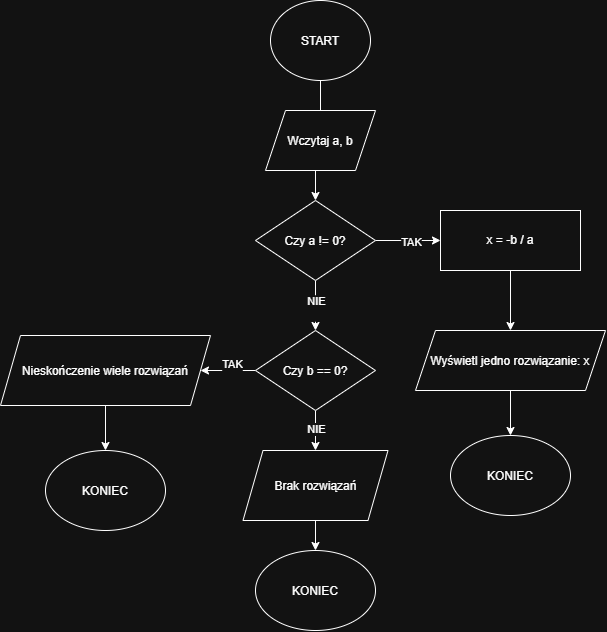

The diagram above was exported from draw.io. Its source (the exported page's mxGraphModel, read from the mxfile embedded in the PNG):
<mxGraphModel dx="845" dy="820" grid="1" gridSize="10" guides="1" tooltips="1" connect="1" arrows="1" fold="1" page="1" pageScale="1" pageWidth="850" pageHeight="1100" math="0" shadow="0">
  <root>
    <mxCell id="0" />
    <mxCell id="1" parent="0" />
    <mxCell id="S3d2iLm_hiZ_iP1rnEEJ-12" edge="1" parent="1" source="S3d2iLm_hiZ_iP1rnEEJ-1" style="edgeStyle=orthogonalEdgeStyle;rounded=0;orthogonalLoop=1;jettySize=auto;html=1;defaultLabelBackgroundColor=page;" target="S3d2iLm_hiZ_iP1rnEEJ-3" value="">
      <mxGeometry relative="1" as="geometry" />
    </mxCell>
    <mxCell id="S3d2iLm_hiZ_iP1rnEEJ-1" parent="1" style="ellipse;whiteSpace=wrap;html=1;shapeInside=1;" value="START" vertex="1">
      <mxGeometry height="80" width="100" x="300" y="30" as="geometry" />
    </mxCell>
    <mxCell id="S3d2iLm_hiZ_iP1rnEEJ-2" parent="1" style="shape=parallelogram;perimeter=parallelogramPerimeter;whiteSpace=wrap;html=1;shapeInside=1;fixedSize=1;" value="Wczytaj a, b" vertex="1">
      <mxGeometry height="60" width="110" x="295" y="140" as="geometry" />
    </mxCell>
    <mxCell id="S3d2iLm_hiZ_iP1rnEEJ-9" edge="1" parent="1" source="S3d2iLm_hiZ_iP1rnEEJ-3" style="edgeStyle=orthogonalEdgeStyle;rounded=0;orthogonalLoop=1;jettySize=auto;html=1;defaultLabelBackgroundColor=page;" target="S3d2iLm_hiZ_iP1rnEEJ-7" value="">
      <mxGeometry relative="1" as="geometry" />
    </mxCell>
    <mxCell id="S3d2iLm_hiZ_iP1rnEEJ-18" connectable="0" parent="S3d2iLm_hiZ_iP1rnEEJ-9" style="edgeLabel;html=1;align=center;verticalAlign=middle;resizable=0;points=[];inheritText=1;defaultLabelBackgroundColor=page;" value="TAK" vertex="1">
      <mxGeometry relative="1" x="0.0634" y="-1" as="geometry">
        <mxPoint as="offset" />
      </mxGeometry>
    </mxCell>
    <mxCell id="S3d2iLm_hiZ_iP1rnEEJ-13" edge="1" parent="1" source="S3d2iLm_hiZ_iP1rnEEJ-3" style="edgeStyle=orthogonalEdgeStyle;rounded=0;orthogonalLoop=1;jettySize=auto;html=1;defaultLabelBackgroundColor=page;" target="S3d2iLm_hiZ_iP1rnEEJ-5" value="">
      <mxGeometry relative="1" as="geometry" />
    </mxCell>
    <mxCell id="S3d2iLm_hiZ_iP1rnEEJ-19" connectable="0" parent="S3d2iLm_hiZ_iP1rnEEJ-13" style="edgeLabel;html=1;align=center;verticalAlign=middle;resizable=0;points=[];inheritText=1;defaultLabelBackgroundColor=page;" value="NIE&lt;div&gt;&lt;br&gt;&lt;/div&gt;" vertex="1">
      <mxGeometry relative="1" x="0.0745" as="geometry">
        <mxPoint as="offset" />
      </mxGeometry>
    </mxCell>
    <mxCell id="S3d2iLm_hiZ_iP1rnEEJ-3" parent="1" style="rhombus;whiteSpace=wrap;html=1;shapeInside=1;" value="Czy a != 0?" vertex="1">
      <mxGeometry height="80" width="120" x="285" y="230" as="geometry" />
    </mxCell>
    <mxCell id="S3d2iLm_hiZ_iP1rnEEJ-22" edge="1" parent="1" source="S3d2iLm_hiZ_iP1rnEEJ-5" style="edgeStyle=orthogonalEdgeStyle;rounded=0;orthogonalLoop=1;jettySize=auto;html=1;defaultLabelBackgroundColor=page;" target="S3d2iLm_hiZ_iP1rnEEJ-20" value="">
      <mxGeometry relative="1" as="geometry" />
    </mxCell>
    <mxCell id="S3d2iLm_hiZ_iP1rnEEJ-26" connectable="0" parent="S3d2iLm_hiZ_iP1rnEEJ-22" style="edgeLabel;html=1;align=center;verticalAlign=middle;resizable=0;points=[];inheritText=1;defaultLabelBackgroundColor=page;" value="TAK&lt;div&gt;&lt;br&gt;&lt;/div&gt;" vertex="1">
      <mxGeometry relative="1" x="-0.1361" as="geometry">
        <mxPoint as="offset" />
      </mxGeometry>
    </mxCell>
    <mxCell id="S3d2iLm_hiZ_iP1rnEEJ-32" edge="1" parent="1" source="S3d2iLm_hiZ_iP1rnEEJ-5" style="edgeStyle=orthogonalEdgeStyle;rounded=0;orthogonalLoop=1;jettySize=auto;html=1;defaultLabelBackgroundColor=page;" target="S3d2iLm_hiZ_iP1rnEEJ-21" value="">
      <mxGeometry relative="1" as="geometry" />
    </mxCell>
    <mxCell id="S3d2iLm_hiZ_iP1rnEEJ-33" connectable="0" parent="S3d2iLm_hiZ_iP1rnEEJ-32" style="edgeLabel;html=1;align=center;verticalAlign=middle;resizable=0;points=[];inheritText=1;defaultLabelBackgroundColor=page;" value="NIE" vertex="1">
      <mxGeometry relative="1" x="-0.1125" as="geometry">
        <mxPoint as="offset" />
      </mxGeometry>
    </mxCell>
    <mxCell id="S3d2iLm_hiZ_iP1rnEEJ-5" parent="1" style="rhombus;whiteSpace=wrap;html=1;shapeInside=1;" value="Czy b == 0?" vertex="1">
      <mxGeometry height="80" width="120" x="285" y="360" as="geometry" />
    </mxCell>
    <mxCell id="S3d2iLm_hiZ_iP1rnEEJ-15" edge="1" parent="1" source="S3d2iLm_hiZ_iP1rnEEJ-7" style="edgeStyle=orthogonalEdgeStyle;rounded=0;orthogonalLoop=1;jettySize=auto;html=1;defaultLabelBackgroundColor=page;" target="S3d2iLm_hiZ_iP1rnEEJ-14" value="">
      <mxGeometry relative="1" as="geometry" />
    </mxCell>
    <mxCell id="S3d2iLm_hiZ_iP1rnEEJ-7" parent="1" style="rounded=0;whiteSpace=wrap;html=1;" value="x = -b / a" vertex="1">
      <mxGeometry height="60" width="140" x="470" y="240" as="geometry" />
    </mxCell>
    <mxCell id="S3d2iLm_hiZ_iP1rnEEJ-17" edge="1" parent="1" source="S3d2iLm_hiZ_iP1rnEEJ-14" style="edgeStyle=orthogonalEdgeStyle;rounded=0;orthogonalLoop=1;jettySize=auto;html=1;defaultLabelBackgroundColor=page;" target="S3d2iLm_hiZ_iP1rnEEJ-16" value="">
      <mxGeometry relative="1" as="geometry" />
    </mxCell>
    <mxCell id="S3d2iLm_hiZ_iP1rnEEJ-14" parent="1" style="shape=parallelogram;perimeter=parallelogramPerimeter;whiteSpace=wrap;html=1;shapeInside=1;fixedSize=1;" value="Wyświetl jedno rozwiązanie: x" vertex="1">
      <mxGeometry height="60" width="190" x="445" y="360" as="geometry" />
    </mxCell>
    <mxCell id="S3d2iLm_hiZ_iP1rnEEJ-16" parent="1" style="ellipse;whiteSpace=wrap;html=1;shapeInside=1;" value="KONIEC&lt;div&gt;&lt;br&gt;&lt;/div&gt;" vertex="1">
      <mxGeometry height="80" width="120" x="480" y="465" as="geometry" />
    </mxCell>
    <mxCell id="S3d2iLm_hiZ_iP1rnEEJ-31" edge="1" parent="1" source="S3d2iLm_hiZ_iP1rnEEJ-20" style="edgeStyle=orthogonalEdgeStyle;rounded=0;orthogonalLoop=1;jettySize=auto;html=1;defaultLabelBackgroundColor=page;" target="S3d2iLm_hiZ_iP1rnEEJ-28" value="">
      <mxGeometry relative="1" as="geometry" />
    </mxCell>
    <mxCell id="S3d2iLm_hiZ_iP1rnEEJ-20" parent="1" style="shape=parallelogram;perimeter=parallelogramPerimeter;whiteSpace=wrap;html=1;shapeInside=1;fixedSize=1;" value="Nieskończenie wiele rozwiązań&lt;div&gt;&lt;br&gt;&lt;/div&gt;" vertex="1">
      <mxGeometry height="70" width="210" x="30" y="365" as="geometry" />
    </mxCell>
    <mxCell id="S3d2iLm_hiZ_iP1rnEEJ-30" edge="1" parent="1" source="S3d2iLm_hiZ_iP1rnEEJ-21" style="edgeStyle=orthogonalEdgeStyle;rounded=0;orthogonalLoop=1;jettySize=auto;html=1;defaultLabelBackgroundColor=page;" target="S3d2iLm_hiZ_iP1rnEEJ-29" value="">
      <mxGeometry relative="1" as="geometry" />
    </mxCell>
    <mxCell id="S3d2iLm_hiZ_iP1rnEEJ-21" parent="1" style="shape=parallelogram;perimeter=parallelogramPerimeter;whiteSpace=wrap;html=1;shapeInside=1;fixedSize=1;" value="Brak rozwiązań" vertex="1">
      <mxGeometry height="70" width="145" x="272.5" y="480" as="geometry" />
    </mxCell>
    <mxCell id="S3d2iLm_hiZ_iP1rnEEJ-28" parent="1" style="ellipse;whiteSpace=wrap;html=1;shapeInside=1;" value="KONIEC" vertex="1">
      <mxGeometry height="80" width="120" x="75" y="480" as="geometry" />
    </mxCell>
    <mxCell id="S3d2iLm_hiZ_iP1rnEEJ-29" parent="1" style="ellipse;whiteSpace=wrap;html=1;shapeInside=1;" value="KONIEC" vertex="1">
      <mxGeometry height="80" width="120" x="285" y="580" as="geometry" />
    </mxCell>
  </root>
</mxGraphModel>